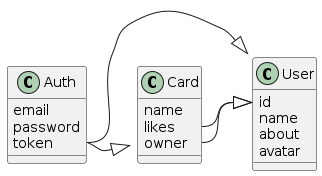

The diagram above was rendered by PlantUML. Its source (embedded in the PNG):
@startuml
class Auth {
        email
        password
        token
    }

    class User {
        id
        name
        about
        avatar
    }

    class Card {
        name
        likes
        owner
    }

    Card::owner -|> User::id
    Card::likes -|> User::id
    Auth::token -|> User
    Auth::token -|> Card
@enduml